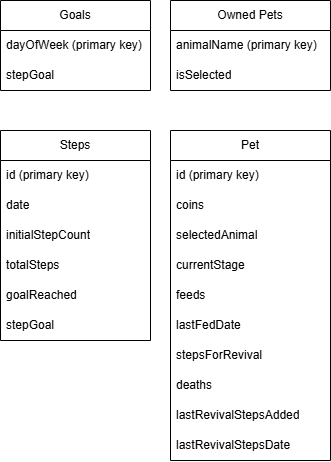

The diagram above was exported from draw.io. Its source (the exported page's mxGraphModel, read from the mxfile embedded in the PNG):
<mxGraphModel dx="1430" dy="757" grid="1" gridSize="10" guides="1" tooltips="1" connect="1" arrows="1" fold="1" page="1" pageScale="1" pageWidth="850" pageHeight="1100" math="0" shadow="0">
  <root>
    <mxCell id="0" />
    <mxCell id="1" parent="0" />
    <mxCell id="wc0FNE9ZEXzta9Vsp_T9-1" value="Goals" style="swimlane;fontStyle=0;childLayout=stackLayout;horizontal=1;startSize=30;horizontalStack=0;resizeParent=1;resizeParentMax=0;resizeLast=0;collapsible=1;marginBottom=0;whiteSpace=wrap;html=1;" vertex="1" parent="1">
      <mxGeometry x="100" y="200" width="150" height="90" as="geometry" />
    </mxCell>
    <mxCell id="wc0FNE9ZEXzta9Vsp_T9-2" value="dayOfWeek (primary key)" style="text;strokeColor=none;fillColor=none;align=left;verticalAlign=middle;spacingLeft=4;spacingRight=4;overflow=hidden;points=[[0,0.5],[1,0.5]];portConstraint=eastwest;rotatable=0;whiteSpace=wrap;html=1;" vertex="1" parent="wc0FNE9ZEXzta9Vsp_T9-1">
      <mxGeometry y="30" width="150" height="30" as="geometry" />
    </mxCell>
    <mxCell id="wc0FNE9ZEXzta9Vsp_T9-3" value="stepGoal&amp;nbsp;" style="text;strokeColor=none;fillColor=none;align=left;verticalAlign=middle;spacingLeft=4;spacingRight=4;overflow=hidden;points=[[0,0.5],[1,0.5]];portConstraint=eastwest;rotatable=0;whiteSpace=wrap;html=1;" vertex="1" parent="wc0FNE9ZEXzta9Vsp_T9-1">
      <mxGeometry y="60" width="150" height="30" as="geometry" />
    </mxCell>
    <mxCell id="wc0FNE9ZEXzta9Vsp_T9-5" value="Owned Pets" style="swimlane;fontStyle=0;childLayout=stackLayout;horizontal=1;startSize=30;horizontalStack=0;resizeParent=1;resizeParentMax=0;resizeLast=0;collapsible=1;marginBottom=0;whiteSpace=wrap;html=1;" vertex="1" parent="1">
      <mxGeometry x="270" y="200" width="160" height="90" as="geometry" />
    </mxCell>
    <mxCell id="wc0FNE9ZEXzta9Vsp_T9-6" value="animalName (primary key)" style="text;strokeColor=none;fillColor=none;align=left;verticalAlign=middle;spacingLeft=4;spacingRight=4;overflow=hidden;points=[[0,0.5],[1,0.5]];portConstraint=eastwest;rotatable=0;whiteSpace=wrap;html=1;" vertex="1" parent="wc0FNE9ZEXzta9Vsp_T9-5">
      <mxGeometry y="30" width="160" height="30" as="geometry" />
    </mxCell>
    <mxCell id="wc0FNE9ZEXzta9Vsp_T9-7" value="isSelected" style="text;strokeColor=none;fillColor=none;align=left;verticalAlign=middle;spacingLeft=4;spacingRight=4;overflow=hidden;points=[[0,0.5],[1,0.5]];portConstraint=eastwest;rotatable=0;whiteSpace=wrap;html=1;" vertex="1" parent="wc0FNE9ZEXzta9Vsp_T9-5">
      <mxGeometry y="60" width="160" height="30" as="geometry" />
    </mxCell>
    <mxCell id="wc0FNE9ZEXzta9Vsp_T9-9" value="Pet" style="swimlane;fontStyle=0;childLayout=stackLayout;horizontal=1;startSize=30;horizontalStack=0;resizeParent=1;resizeParentMax=0;resizeLast=0;collapsible=1;marginBottom=0;whiteSpace=wrap;html=1;" vertex="1" parent="1">
      <mxGeometry x="270" y="330" width="160" height="330" as="geometry" />
    </mxCell>
    <mxCell id="wc0FNE9ZEXzta9Vsp_T9-10" value="id (primary key)&lt;span style=&quot;white-space: pre;&quot;&gt;&#09;&lt;/span&gt;" style="text;strokeColor=none;fillColor=none;align=left;verticalAlign=middle;spacingLeft=4;spacingRight=4;overflow=hidden;points=[[0,0.5],[1,0.5]];portConstraint=eastwest;rotatable=0;whiteSpace=wrap;html=1;" vertex="1" parent="wc0FNE9ZEXzta9Vsp_T9-9">
      <mxGeometry y="30" width="160" height="30" as="geometry" />
    </mxCell>
    <mxCell id="wc0FNE9ZEXzta9Vsp_T9-11" value="coins" style="text;strokeColor=none;fillColor=none;align=left;verticalAlign=middle;spacingLeft=4;spacingRight=4;overflow=hidden;points=[[0,0.5],[1,0.5]];portConstraint=eastwest;rotatable=0;whiteSpace=wrap;html=1;" vertex="1" parent="wc0FNE9ZEXzta9Vsp_T9-9">
      <mxGeometry y="60" width="160" height="30" as="geometry" />
    </mxCell>
    <mxCell id="wc0FNE9ZEXzta9Vsp_T9-12" value="selectedAnimal" style="text;strokeColor=none;fillColor=none;align=left;verticalAlign=middle;spacingLeft=4;spacingRight=4;overflow=hidden;points=[[0,0.5],[1,0.5]];portConstraint=eastwest;rotatable=0;whiteSpace=wrap;html=1;" vertex="1" parent="wc0FNE9ZEXzta9Vsp_T9-9">
      <mxGeometry y="90" width="160" height="30" as="geometry" />
    </mxCell>
    <mxCell id="wc0FNE9ZEXzta9Vsp_T9-13" value="currentStage" style="text;strokeColor=none;fillColor=none;align=left;verticalAlign=middle;spacingLeft=4;spacingRight=4;overflow=hidden;points=[[0,0.5],[1,0.5]];portConstraint=eastwest;rotatable=0;whiteSpace=wrap;html=1;" vertex="1" parent="wc0FNE9ZEXzta9Vsp_T9-9">
      <mxGeometry y="120" width="160" height="30" as="geometry" />
    </mxCell>
    <mxCell id="wc0FNE9ZEXzta9Vsp_T9-14" value="feeds" style="text;strokeColor=none;fillColor=none;align=left;verticalAlign=middle;spacingLeft=4;spacingRight=4;overflow=hidden;points=[[0,0.5],[1,0.5]];portConstraint=eastwest;rotatable=0;whiteSpace=wrap;html=1;" vertex="1" parent="wc0FNE9ZEXzta9Vsp_T9-9">
      <mxGeometry y="150" width="160" height="30" as="geometry" />
    </mxCell>
    <mxCell id="wc0FNE9ZEXzta9Vsp_T9-15" value="lastFedDate" style="text;strokeColor=none;fillColor=none;align=left;verticalAlign=middle;spacingLeft=4;spacingRight=4;overflow=hidden;points=[[0,0.5],[1,0.5]];portConstraint=eastwest;rotatable=0;whiteSpace=wrap;html=1;" vertex="1" parent="wc0FNE9ZEXzta9Vsp_T9-9">
      <mxGeometry y="180" width="160" height="30" as="geometry" />
    </mxCell>
    <mxCell id="wc0FNE9ZEXzta9Vsp_T9-16" value="stepsForRevival" style="text;strokeColor=none;fillColor=none;align=left;verticalAlign=middle;spacingLeft=4;spacingRight=4;overflow=hidden;points=[[0,0.5],[1,0.5]];portConstraint=eastwest;rotatable=0;whiteSpace=wrap;html=1;" vertex="1" parent="wc0FNE9ZEXzta9Vsp_T9-9">
      <mxGeometry y="210" width="160" height="30" as="geometry" />
    </mxCell>
    <mxCell id="wc0FNE9ZEXzta9Vsp_T9-17" value="deaths" style="text;strokeColor=none;fillColor=none;align=left;verticalAlign=middle;spacingLeft=4;spacingRight=4;overflow=hidden;points=[[0,0.5],[1,0.5]];portConstraint=eastwest;rotatable=0;whiteSpace=wrap;html=1;" vertex="1" parent="wc0FNE9ZEXzta9Vsp_T9-9">
      <mxGeometry y="240" width="160" height="30" as="geometry" />
    </mxCell>
    <mxCell id="wc0FNE9ZEXzta9Vsp_T9-18" value="lastRevivalStepsAdded" style="text;strokeColor=none;fillColor=none;align=left;verticalAlign=middle;spacingLeft=4;spacingRight=4;overflow=hidden;points=[[0,0.5],[1,0.5]];portConstraint=eastwest;rotatable=0;whiteSpace=wrap;html=1;" vertex="1" parent="wc0FNE9ZEXzta9Vsp_T9-9">
      <mxGeometry y="270" width="160" height="30" as="geometry" />
    </mxCell>
    <mxCell id="wc0FNE9ZEXzta9Vsp_T9-19" value="lastRevivalStepsDate" style="text;strokeColor=none;fillColor=none;align=left;verticalAlign=middle;spacingLeft=4;spacingRight=4;overflow=hidden;points=[[0,0.5],[1,0.5]];portConstraint=eastwest;rotatable=0;whiteSpace=wrap;html=1;" vertex="1" parent="wc0FNE9ZEXzta9Vsp_T9-9">
      <mxGeometry y="300" width="160" height="30" as="geometry" />
    </mxCell>
    <mxCell id="wc0FNE9ZEXzta9Vsp_T9-21" value="Steps" style="swimlane;fontStyle=0;childLayout=stackLayout;horizontal=1;startSize=30;horizontalStack=0;resizeParent=1;resizeParentMax=0;resizeLast=0;collapsible=1;marginBottom=0;whiteSpace=wrap;html=1;" vertex="1" parent="1">
      <mxGeometry x="100" y="330" width="150" height="210" as="geometry" />
    </mxCell>
    <mxCell id="wc0FNE9ZEXzta9Vsp_T9-22" value="id (primary key)" style="text;strokeColor=none;fillColor=none;align=left;verticalAlign=middle;spacingLeft=4;spacingRight=4;overflow=hidden;points=[[0,0.5],[1,0.5]];portConstraint=eastwest;rotatable=0;whiteSpace=wrap;html=1;" vertex="1" parent="wc0FNE9ZEXzta9Vsp_T9-21">
      <mxGeometry y="30" width="150" height="30" as="geometry" />
    </mxCell>
    <mxCell id="wc0FNE9ZEXzta9Vsp_T9-23" value="date" style="text;strokeColor=none;fillColor=none;align=left;verticalAlign=middle;spacingLeft=4;spacingRight=4;overflow=hidden;points=[[0,0.5],[1,0.5]];portConstraint=eastwest;rotatable=0;whiteSpace=wrap;html=1;" vertex="1" parent="wc0FNE9ZEXzta9Vsp_T9-21">
      <mxGeometry y="60" width="150" height="30" as="geometry" />
    </mxCell>
    <mxCell id="wc0FNE9ZEXzta9Vsp_T9-24" value="initialStepCount" style="text;strokeColor=none;fillColor=none;align=left;verticalAlign=middle;spacingLeft=4;spacingRight=4;overflow=hidden;points=[[0,0.5],[1,0.5]];portConstraint=eastwest;rotatable=0;whiteSpace=wrap;html=1;" vertex="1" parent="wc0FNE9ZEXzta9Vsp_T9-21">
      <mxGeometry y="90" width="150" height="30" as="geometry" />
    </mxCell>
    <mxCell id="wc0FNE9ZEXzta9Vsp_T9-25" value="totalSteps" style="text;strokeColor=none;fillColor=none;align=left;verticalAlign=middle;spacingLeft=4;spacingRight=4;overflow=hidden;points=[[0,0.5],[1,0.5]];portConstraint=eastwest;rotatable=0;whiteSpace=wrap;html=1;" vertex="1" parent="wc0FNE9ZEXzta9Vsp_T9-21">
      <mxGeometry y="120" width="150" height="30" as="geometry" />
    </mxCell>
    <mxCell id="wc0FNE9ZEXzta9Vsp_T9-26" value="goalReached" style="text;strokeColor=none;fillColor=none;align=left;verticalAlign=middle;spacingLeft=4;spacingRight=4;overflow=hidden;points=[[0,0.5],[1,0.5]];portConstraint=eastwest;rotatable=0;whiteSpace=wrap;html=1;" vertex="1" parent="wc0FNE9ZEXzta9Vsp_T9-21">
      <mxGeometry y="150" width="150" height="30" as="geometry" />
    </mxCell>
    <mxCell id="wc0FNE9ZEXzta9Vsp_T9-27" value="stepGoal" style="text;strokeColor=none;fillColor=none;align=left;verticalAlign=middle;spacingLeft=4;spacingRight=4;overflow=hidden;points=[[0,0.5],[1,0.5]];portConstraint=eastwest;rotatable=0;whiteSpace=wrap;html=1;" vertex="1" parent="wc0FNE9ZEXzta9Vsp_T9-21">
      <mxGeometry y="180" width="150" height="30" as="geometry" />
    </mxCell>
  </root>
</mxGraphModel>